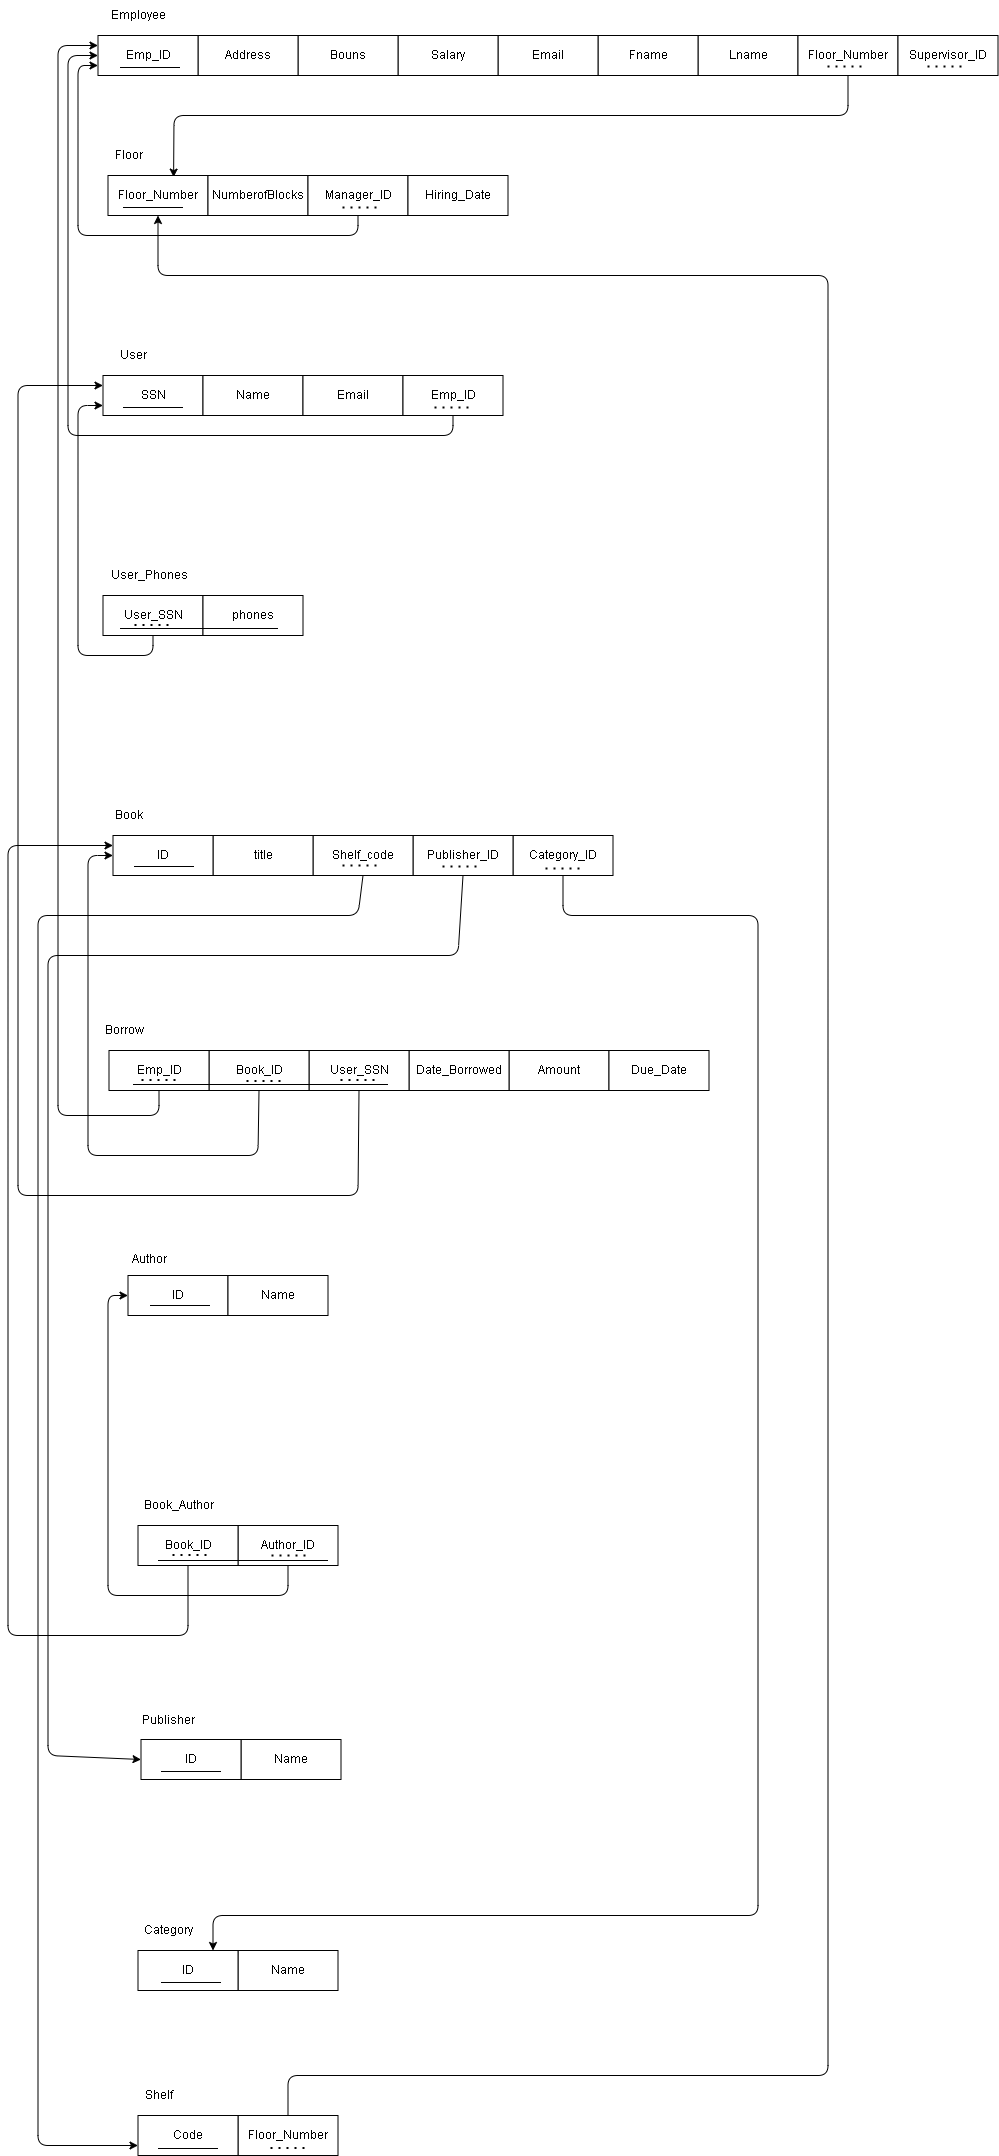

The diagram above was exported from draw.io. Its source (the exported page's mxGraphModel, read from the mxfile embedded in the PNG):
<mxGraphModel dx="1344" dy="1132" grid="1" gridSize="10" guides="1" tooltips="1" connect="1" arrows="1" fold="1" page="1" pageScale="1" pageWidth="850" pageHeight="1100" math="0" shadow="0">
  <root>
    <mxCell id="0" />
    <mxCell id="1" parent="0" />
    <mxCell id="2" parent="1" style="whiteSpace=wrap;html=1;align=center;" value="Lname" vertex="1">
      <mxGeometry height="40" width="100" x="700" y="80" as="geometry" />
    </mxCell>
    <mxCell id="3" parent="1" style="whiteSpace=wrap;html=1;align=center;" value="Fname" vertex="1">
      <mxGeometry height="40" width="100" x="600" y="80" as="geometry" />
    </mxCell>
    <mxCell id="4" parent="1" style="whiteSpace=wrap;html=1;align=center;" value="Email" vertex="1">
      <mxGeometry height="40" width="100" x="500" y="80" as="geometry" />
    </mxCell>
    <mxCell id="5" parent="1" style="whiteSpace=wrap;html=1;align=center;" value="Salary" vertex="1">
      <mxGeometry height="40" width="100" x="400" y="80" as="geometry" />
    </mxCell>
    <mxCell id="6" parent="1" style="whiteSpace=wrap;html=1;align=center;" value="Bouns" vertex="1">
      <mxGeometry height="40" width="100" x="300" y="80" as="geometry" />
    </mxCell>
    <mxCell id="7" parent="1" style="whiteSpace=wrap;html=1;align=center;" value="Address" vertex="1">
      <mxGeometry height="40" width="100" x="200" y="80" as="geometry" />
    </mxCell>
    <mxCell id="8" parent="1" style="whiteSpace=wrap;html=1;align=center;" value="Emp_ID" vertex="1">
      <mxGeometry height="40" width="100" x="100" y="80" as="geometry" />
    </mxCell>
    <mxCell id="64" edge="1" parent="1" source="12" style="edgeStyle=none;html=1;exitX=0.5;exitY=1;exitDx=0;exitDy=0;entryX=0.656;entryY=0.04;entryDx=0;entryDy=0;entryPerimeter=0;" target="15">
      <mxGeometry relative="1" as="geometry">
        <Array as="points">
          <mxPoint x="850" y="160" />
          <mxPoint x="176" y="160" />
        </Array>
      </mxGeometry>
    </mxCell>
    <mxCell id="12" parent="1" style="whiteSpace=wrap;html=1;align=center;" value="Floor_Number" vertex="1">
      <mxGeometry height="40" width="100" x="800" y="80" as="geometry" />
    </mxCell>
    <mxCell id="13" parent="1" style="whiteSpace=wrap;html=1;align=center;" value="Supervisor_ID" vertex="1">
      <mxGeometry height="40" width="100" x="900" y="80" as="geometry" />
    </mxCell>
    <mxCell id="14" parent="1" style="text;html=1;align=center;verticalAlign=middle;resizable=0;points=[];autosize=1;strokeColor=none;fillColor=none;" value="Employee" vertex="1">
      <mxGeometry height="30" width="80" x="100" y="45" as="geometry" />
    </mxCell>
    <mxCell id="15" parent="1" style="whiteSpace=wrap;html=1;align=center;" value="Floor_Number" vertex="1">
      <mxGeometry height="40" width="100" x="110" y="220" as="geometry" />
    </mxCell>
    <mxCell id="16" parent="1" style="whiteSpace=wrap;html=1;align=center;" value="NumberofBlocks" vertex="1">
      <mxGeometry height="40" width="100" x="210" y="220" as="geometry" />
    </mxCell>
    <mxCell id="69" edge="1" parent="1" source="17" style="edgeStyle=none;html=1;exitX=0.5;exitY=1;exitDx=0;exitDy=0;entryX=0;entryY=0.75;entryDx=0;entryDy=0;" target="8">
      <mxGeometry relative="1" as="geometry">
        <Array as="points">
          <mxPoint x="360" y="280" />
          <mxPoint x="80" y="280" />
          <mxPoint x="80" y="110" />
        </Array>
      </mxGeometry>
    </mxCell>
    <mxCell id="17" parent="1" style="whiteSpace=wrap;html=1;align=center;" value="Manager_ID" vertex="1">
      <mxGeometry height="40" width="100" x="310" y="220" as="geometry" />
    </mxCell>
    <mxCell id="18" parent="1" style="whiteSpace=wrap;html=1;align=center;" value="Hiring_Date" vertex="1">
      <mxGeometry height="40" width="100" x="410" y="220" as="geometry" />
    </mxCell>
    <mxCell id="19" parent="1" style="text;html=1;align=center;verticalAlign=middle;resizable=0;points=[];autosize=1;strokeColor=none;fillColor=none;" value="Floor" vertex="1">
      <mxGeometry height="30" width="50" x="105" y="185" as="geometry" />
    </mxCell>
    <mxCell id="20" parent="1" style="whiteSpace=wrap;html=1;align=center;" value="SSN" vertex="1">
      <mxGeometry height="40" width="100" x="105" y="420" as="geometry" />
    </mxCell>
    <mxCell id="21" parent="1" style="whiteSpace=wrap;html=1;align=center;" value="Name" vertex="1">
      <mxGeometry height="40" width="100" x="205" y="420" as="geometry" />
    </mxCell>
    <mxCell id="22" parent="1" style="whiteSpace=wrap;html=1;align=center;" value="Email" vertex="1">
      <mxGeometry height="40" width="100" x="305" y="420" as="geometry" />
    </mxCell>
    <mxCell id="71" edge="1" parent="1" source="23" style="edgeStyle=none;html=1;exitX=0.5;exitY=1;exitDx=0;exitDy=0;entryX=0;entryY=0.5;entryDx=0;entryDy=0;" target="8">
      <mxGeometry relative="1" as="geometry">
        <Array as="points">
          <mxPoint x="455" y="480" />
          <mxPoint x="70" y="480" />
          <mxPoint x="70" y="100" />
        </Array>
      </mxGeometry>
    </mxCell>
    <mxCell id="23" parent="1" style="whiteSpace=wrap;html=1;align=center;" value="Emp_ID" vertex="1">
      <mxGeometry height="40" width="100" x="405" y="420" as="geometry" />
    </mxCell>
    <mxCell id="24" parent="1" style="text;html=1;align=center;verticalAlign=middle;resizable=0;points=[];autosize=1;strokeColor=none;fillColor=none;" value="User" vertex="1">
      <mxGeometry height="30" width="50" x="110" y="385" as="geometry" />
    </mxCell>
    <mxCell id="73" edge="1" parent="1" source="25" style="edgeStyle=none;html=1;exitX=0.5;exitY=1;exitDx=0;exitDy=0;entryX=0;entryY=0.75;entryDx=0;entryDy=0;" target="20">
      <mxGeometry relative="1" as="geometry">
        <Array as="points">
          <mxPoint x="155" y="700" />
          <mxPoint x="80" y="700" />
          <mxPoint x="80" y="450" />
        </Array>
      </mxGeometry>
    </mxCell>
    <mxCell id="25" parent="1" style="whiteSpace=wrap;html=1;align=center;" value="User_SSN" vertex="1">
      <mxGeometry height="40" width="100" x="105" y="640" as="geometry" />
    </mxCell>
    <mxCell id="26" parent="1" style="whiteSpace=wrap;html=1;align=center;" value="phones" vertex="1">
      <mxGeometry height="40" width="100" x="205" y="640" as="geometry" />
    </mxCell>
    <mxCell id="27" parent="1" style="text;html=1;align=center;verticalAlign=middle;resizable=0;points=[];autosize=1;strokeColor=none;fillColor=none;" value="User_Phones" vertex="1">
      <mxGeometry height="30" width="100" x="101" y="605" as="geometry" />
    </mxCell>
    <mxCell id="84" edge="1" parent="1" source="29" style="edgeStyle=none;html=1;exitX=0.5;exitY=1;exitDx=0;exitDy=0;entryX=0.75;entryY=0;entryDx=0;entryDy=0;" target="52">
      <mxGeometry relative="1" as="geometry">
        <Array as="points">
          <mxPoint x="565" y="960" />
          <mxPoint x="760" y="960" />
          <mxPoint x="760" y="1960" />
          <mxPoint x="215" y="1960" />
        </Array>
      </mxGeometry>
    </mxCell>
    <mxCell id="29" parent="1" style="whiteSpace=wrap;html=1;align=center;" value="Category_ID" vertex="1">
      <mxGeometry height="40" width="100" x="515" y="880" as="geometry" />
    </mxCell>
    <mxCell id="82" edge="1" parent="1" source="30" style="edgeStyle=none;html=1;exitX=0.5;exitY=1;exitDx=0;exitDy=0;entryX=0;entryY=0.5;entryDx=0;entryDy=0;" target="47">
      <mxGeometry relative="1" as="geometry">
        <Array as="points">
          <mxPoint x="460" y="1000" />
          <mxPoint x="50" y="1000" />
          <mxPoint x="50" y="1800" />
        </Array>
        <mxPoint x="60" y="1010" as="targetPoint" />
      </mxGeometry>
    </mxCell>
    <mxCell id="30" parent="1" style="whiteSpace=wrap;html=1;align=center;" value="Publisher_ID" vertex="1">
      <mxGeometry height="40" width="100" x="415" y="880" as="geometry" />
    </mxCell>
    <mxCell id="81" edge="1" parent="1" source="31" style="edgeStyle=none;html=1;exitX=0.5;exitY=1;exitDx=0;exitDy=0;entryX=0;entryY=0.75;entryDx=0;entryDy=0;" target="45">
      <mxGeometry relative="1" as="geometry">
        <Array as="points">
          <mxPoint x="360" y="960" />
          <mxPoint x="40" y="960" />
          <mxPoint x="40" y="2190" />
        </Array>
        <mxPoint x="30" y="1060" as="targetPoint" />
      </mxGeometry>
    </mxCell>
    <mxCell id="31" parent="1" style="whiteSpace=wrap;html=1;align=center;" value="Shelf_code" vertex="1">
      <mxGeometry height="40" width="100" x="315" y="880" as="geometry" />
    </mxCell>
    <mxCell id="32" parent="1" style="whiteSpace=wrap;html=1;align=center;" value="title" vertex="1">
      <mxGeometry height="40" width="100" x="215" y="880" as="geometry" />
    </mxCell>
    <mxCell id="33" parent="1" style="whiteSpace=wrap;html=1;align=center;" value="ID" vertex="1">
      <mxGeometry height="40" width="100" x="115" y="880" as="geometry" />
    </mxCell>
    <mxCell id="34" parent="1" style="text;html=1;align=center;verticalAlign=middle;resizable=0;points=[];autosize=1;strokeColor=none;fillColor=none;" value="Book" vertex="1">
      <mxGeometry height="30" width="50" x="105" y="845" as="geometry" />
    </mxCell>
    <mxCell id="35" parent="1" style="whiteSpace=wrap;html=1;align=center;" value="Amount" vertex="1">
      <mxGeometry height="40" width="100" x="511" y="1095" as="geometry" />
    </mxCell>
    <mxCell id="36" parent="1" style="whiteSpace=wrap;html=1;align=center;" value="Date_Borrowed" vertex="1">
      <mxGeometry height="40" width="100" x="411" y="1095" as="geometry" />
    </mxCell>
    <mxCell id="91" edge="1" parent="1" source="37" style="edgeStyle=none;html=1;exitX=0.5;exitY=1;exitDx=0;exitDy=0;entryX=0;entryY=0.25;entryDx=0;entryDy=0;" target="20">
      <mxGeometry relative="1" as="geometry">
        <Array as="points">
          <mxPoint x="360" y="1240" />
          <mxPoint x="20" y="1240" />
          <mxPoint x="20" y="430" />
        </Array>
      </mxGeometry>
    </mxCell>
    <mxCell id="37" parent="1" style="whiteSpace=wrap;html=1;align=center;" value="User_SSN" vertex="1">
      <mxGeometry height="40" width="100" x="311" y="1095" as="geometry" />
    </mxCell>
    <mxCell id="90" edge="1" parent="1" source="38" style="edgeStyle=none;html=1;exitX=0.5;exitY=1;exitDx=0;exitDy=0;entryX=0;entryY=0.5;entryDx=0;entryDy=0;" target="33">
      <mxGeometry relative="1" as="geometry">
        <Array as="points">
          <mxPoint x="260" y="1200" />
          <mxPoint x="90" y="1200" />
          <mxPoint x="90" y="900" />
        </Array>
      </mxGeometry>
    </mxCell>
    <mxCell id="38" parent="1" style="whiteSpace=wrap;html=1;align=center;" value="Book_ID" vertex="1">
      <mxGeometry height="40" width="100" x="211" y="1095" as="geometry" />
    </mxCell>
    <mxCell id="89" edge="1" parent="1" source="39" style="edgeStyle=none;html=1;exitX=0.5;exitY=1;exitDx=0;exitDy=0;entryX=0;entryY=0.25;entryDx=0;entryDy=0;" target="8">
      <mxGeometry relative="1" as="geometry">
        <Array as="points">
          <mxPoint x="161" y="1160" />
          <mxPoint x="60" y="1160" />
          <mxPoint x="60" y="90" />
        </Array>
      </mxGeometry>
    </mxCell>
    <mxCell id="39" parent="1" style="whiteSpace=wrap;html=1;align=center;" value="Emp_ID" vertex="1">
      <mxGeometry height="40" width="100" x="111" y="1095" as="geometry" />
    </mxCell>
    <mxCell id="40" parent="1" style="text;html=1;align=center;verticalAlign=middle;resizable=0;points=[];autosize=1;strokeColor=none;fillColor=none;" value="Borrow" vertex="1">
      <mxGeometry height="30" width="60" x="96" y="1060" as="geometry" />
    </mxCell>
    <mxCell id="41" parent="1" style="whiteSpace=wrap;html=1;align=center;" value="Due_Date" vertex="1">
      <mxGeometry height="40" width="100" x="611" y="1095" as="geometry" />
    </mxCell>
    <mxCell id="42" parent="1" style="whiteSpace=wrap;html=1;align=center;" value="ID" vertex="1">
      <mxGeometry height="40" width="100" x="130" y="1320" as="geometry" />
    </mxCell>
    <mxCell id="43" parent="1" style="whiteSpace=wrap;html=1;align=center;" value="Name" vertex="1">
      <mxGeometry height="40" width="100" x="230" y="1320" as="geometry" />
    </mxCell>
    <mxCell id="105" edge="1" parent="1" source="44" style="edgeStyle=none;html=1;exitX=0.5;exitY=0;exitDx=0;exitDy=0;entryX=0.5;entryY=1;entryDx=0;entryDy=0;" target="15">
      <mxGeometry relative="1" as="geometry">
        <Array as="points">
          <mxPoint x="290" y="2120" />
          <mxPoint x="830" y="2120" />
          <mxPoint x="830" y="320" />
          <mxPoint x="160" y="320" />
        </Array>
      </mxGeometry>
    </mxCell>
    <mxCell id="44" parent="1" style="whiteSpace=wrap;html=1;align=center;" value="Floor_Number" vertex="1">
      <mxGeometry height="40" width="100" x="240" y="2160" as="geometry" />
    </mxCell>
    <mxCell id="45" parent="1" style="whiteSpace=wrap;html=1;align=center;" value="Code" vertex="1">
      <mxGeometry height="40" width="100" x="140" y="2160" as="geometry" />
    </mxCell>
    <mxCell id="46" parent="1" style="whiteSpace=wrap;html=1;align=center;" value="Name" vertex="1">
      <mxGeometry height="40" width="100" x="243" y="1784" as="geometry" />
    </mxCell>
    <mxCell id="47" parent="1" style="whiteSpace=wrap;html=1;align=center;" value="ID" vertex="1">
      <mxGeometry height="40" width="100" x="143" y="1784" as="geometry" />
    </mxCell>
    <mxCell id="92" edge="1" parent="1" source="48" style="edgeStyle=none;html=1;exitX=0.5;exitY=1;exitDx=0;exitDy=0;entryX=0;entryY=0.5;entryDx=0;entryDy=0;" target="42">
      <mxGeometry relative="1" as="geometry">
        <Array as="points">
          <mxPoint x="290" y="1640" />
          <mxPoint x="110" y="1640" />
          <mxPoint x="110" y="1340" />
        </Array>
        <mxPoint x="80" y="1640" as="targetPoint" />
      </mxGeometry>
    </mxCell>
    <mxCell id="48" parent="1" style="whiteSpace=wrap;html=1;align=center;" value="Author_ID" vertex="1">
      <mxGeometry height="40" width="100" x="240" y="1570" as="geometry" />
    </mxCell>
    <mxCell id="96" edge="1" parent="1" source="49" style="edgeStyle=none;html=1;exitX=0.5;exitY=1;exitDx=0;exitDy=0;entryX=0;entryY=0.25;entryDx=0;entryDy=0;" target="33">
      <mxGeometry relative="1" as="geometry">
        <Array as="points">
          <mxPoint x="190" y="1680" />
          <mxPoint x="10" y="1680" />
          <mxPoint x="10" y="890" />
        </Array>
        <mxPoint x="10" y="1560" as="targetPoint" />
      </mxGeometry>
    </mxCell>
    <mxCell id="49" parent="1" style="whiteSpace=wrap;html=1;align=center;" value="Book_ID" vertex="1">
      <mxGeometry height="40" width="100" x="140" y="1570" as="geometry" />
    </mxCell>
    <mxCell id="51" parent="1" style="whiteSpace=wrap;html=1;align=center;" value="Name" vertex="1">
      <mxGeometry height="40" width="100" x="240" y="1995" as="geometry" />
    </mxCell>
    <mxCell id="52" parent="1" style="whiteSpace=wrap;html=1;align=center;" value="ID" vertex="1">
      <mxGeometry height="40" width="100" x="140" y="1995" as="geometry" />
    </mxCell>
    <mxCell id="53" parent="1" style="text;html=1;align=center;verticalAlign=middle;resizable=0;points=[];autosize=1;strokeColor=none;fillColor=none;" value="Author" vertex="1">
      <mxGeometry height="30" width="60" x="121" y="1289" as="geometry" />
    </mxCell>
    <mxCell id="54" parent="1" style="text;html=1;align=center;verticalAlign=middle;resizable=0;points=[];autosize=1;strokeColor=none;fillColor=none;" value="Book_Author" vertex="1">
      <mxGeometry height="30" width="90" x="135" y="1535" as="geometry" />
    </mxCell>
    <mxCell id="55" parent="1" style="text;html=1;align=center;verticalAlign=middle;resizable=0;points=[];autosize=1;strokeColor=none;fillColor=none;" value="Publisher" vertex="1">
      <mxGeometry height="30" width="70" x="135" y="1750" as="geometry" />
    </mxCell>
    <mxCell id="57" parent="1" style="text;html=1;align=center;verticalAlign=middle;resizable=0;points=[];autosize=1;strokeColor=none;fillColor=none;" value="Category" vertex="1">
      <mxGeometry height="30" width="70" x="135" y="1960" as="geometry" />
    </mxCell>
    <mxCell id="58" parent="1" style="text;html=1;align=center;verticalAlign=middle;resizable=0;points=[];autosize=1;strokeColor=none;fillColor=none;" value="Shelf" vertex="1">
      <mxGeometry height="30" width="50" x="135" y="2125" as="geometry" />
    </mxCell>
    <mxCell id="59" parent="1" style="line;strokeWidth=1;rotatable=0;dashed=0;labelPosition=right;align=left;verticalAlign=middle;spacingTop=0;spacingLeft=6;points=[];portConstraint=eastwest;" value="" vertex="1">
      <mxGeometry height="10" width="60" x="122" y="107" as="geometry" />
    </mxCell>
    <mxCell id="62" edge="1" parent="1" style="endArrow=none;dashed=1;html=1;dashPattern=1 3;strokeWidth=2;" value="">
      <mxGeometry height="50" relative="1" width="50" as="geometry">
        <mxPoint x="830" y="111.5" as="sourcePoint" />
        <mxPoint x="870" y="111.5" as="targetPoint" />
      </mxGeometry>
    </mxCell>
    <mxCell id="63" edge="1" parent="1" style="endArrow=none;dashed=1;html=1;dashPattern=1 3;strokeWidth=2;" value="">
      <mxGeometry height="50" relative="1" width="50" as="geometry">
        <mxPoint x="930" y="111.5" as="sourcePoint" />
        <mxPoint x="970" y="111.5" as="targetPoint" />
      </mxGeometry>
    </mxCell>
    <mxCell id="65" parent="1" style="line;strokeWidth=1;rotatable=0;dashed=0;labelPosition=right;align=left;verticalAlign=middle;spacingTop=0;spacingLeft=6;points=[];portConstraint=eastwest;" value="" vertex="1">
      <mxGeometry height="10" width="158" x="122" y="668" as="geometry" />
    </mxCell>
    <mxCell id="66" parent="1" style="line;strokeWidth=1;rotatable=0;dashed=0;labelPosition=right;align=left;verticalAlign=middle;spacingTop=0;spacingLeft=6;points=[];portConstraint=eastwest;" value="" vertex="1">
      <mxGeometry height="10" width="60" x="125" y="447" as="geometry" />
    </mxCell>
    <mxCell id="67" parent="1" style="line;strokeWidth=1;rotatable=0;dashed=0;labelPosition=right;align=left;verticalAlign=middle;spacingTop=0;spacingLeft=6;points=[];portConstraint=eastwest;" value="" vertex="1">
      <mxGeometry height="10" width="60" x="125" y="247" as="geometry" />
    </mxCell>
    <mxCell id="68" edge="1" parent="1" style="endArrow=none;dashed=1;html=1;dashPattern=1 3;strokeWidth=2;" value="">
      <mxGeometry height="50" relative="1" width="50" as="geometry">
        <mxPoint x="345" y="252.5" as="sourcePoint" />
        <mxPoint x="385" y="252.5" as="targetPoint" />
      </mxGeometry>
    </mxCell>
    <mxCell id="70" edge="1" parent="1" style="endArrow=none;dashed=1;html=1;dashPattern=1 3;strokeWidth=2;" value="">
      <mxGeometry height="50" relative="1" width="50" as="geometry">
        <mxPoint x="437" y="452.5" as="sourcePoint" />
        <mxPoint x="477" y="452.5" as="targetPoint" />
      </mxGeometry>
    </mxCell>
    <mxCell id="72" edge="1" parent="1" style="endArrow=none;dashed=1;html=1;dashPattern=1 3;strokeWidth=2;" value="">
      <mxGeometry height="50" relative="1" width="50" as="geometry">
        <mxPoint x="137" y="670" as="sourcePoint" />
        <mxPoint x="177" y="670" as="targetPoint" />
      </mxGeometry>
    </mxCell>
    <mxCell id="74" parent="1" style="line;strokeWidth=1;rotatable=0;dashed=0;labelPosition=right;align=left;verticalAlign=middle;spacingTop=0;spacingLeft=6;points=[];portConstraint=eastwest;" value="" vertex="1">
      <mxGeometry height="10" width="60" x="136" y="906" as="geometry" />
    </mxCell>
    <mxCell id="75" edge="1" parent="1" style="endArrow=none;dashed=1;html=1;dashPattern=1 3;strokeWidth=2;" value="">
      <mxGeometry height="50" relative="1" width="50" as="geometry">
        <mxPoint x="345" y="910.5" as="sourcePoint" />
        <mxPoint x="385" y="910.5" as="targetPoint" />
      </mxGeometry>
    </mxCell>
    <mxCell id="76" edge="1" parent="1" style="endArrow=none;dashed=1;html=1;dashPattern=1 3;strokeWidth=2;" value="">
      <mxGeometry height="50" relative="1" width="50" as="geometry">
        <mxPoint x="548" y="913.5" as="sourcePoint" />
        <mxPoint x="588" y="913.5" as="targetPoint" />
      </mxGeometry>
    </mxCell>
    <mxCell id="77" edge="1" parent="1" style="endArrow=none;dashed=1;html=1;dashPattern=1 3;strokeWidth=2;" value="">
      <mxGeometry height="50" relative="1" width="50" as="geometry">
        <mxPoint x="445" y="911.5" as="sourcePoint" />
        <mxPoint x="485" y="911.5" as="targetPoint" />
      </mxGeometry>
    </mxCell>
    <mxCell id="85" parent="1" style="line;strokeWidth=1;rotatable=0;dashed=0;labelPosition=right;align=left;verticalAlign=middle;spacingTop=0;spacingLeft=6;points=[];portConstraint=eastwest;" value="" vertex="1">
      <mxGeometry height="10" width="255" x="135" y="1124" as="geometry" />
    </mxCell>
    <mxCell id="86" edge="1" parent="1" style="endArrow=none;dashed=1;html=1;dashPattern=1 3;strokeWidth=2;" value="">
      <mxGeometry height="50" relative="1" width="50" as="geometry">
        <mxPoint x="144" y="1125" as="sourcePoint" />
        <mxPoint x="184" y="1125" as="targetPoint" />
      </mxGeometry>
    </mxCell>
    <mxCell id="87" edge="1" parent="1" style="endArrow=none;dashed=1;html=1;dashPattern=1 3;strokeWidth=2;" value="">
      <mxGeometry height="50" relative="1" width="50" as="geometry">
        <mxPoint x="249" y="1126" as="sourcePoint" />
        <mxPoint x="289" y="1126" as="targetPoint" />
      </mxGeometry>
    </mxCell>
    <mxCell id="88" edge="1" parent="1" style="endArrow=none;dashed=1;html=1;dashPattern=1 3;strokeWidth=2;" value="">
      <mxGeometry height="50" relative="1" width="50" as="geometry">
        <mxPoint x="343" y="1125" as="sourcePoint" />
        <mxPoint x="383" y="1125" as="targetPoint" />
      </mxGeometry>
    </mxCell>
    <mxCell id="93" parent="1" style="line;strokeWidth=1;rotatable=0;dashed=0;labelPosition=right;align=left;verticalAlign=middle;spacingTop=0;spacingLeft=6;points=[];portConstraint=eastwest;" value="" vertex="1">
      <mxGeometry height="10" width="60" x="152" y="1345" as="geometry" />
    </mxCell>
    <mxCell id="94" edge="1" parent="1" style="endArrow=none;dashed=1;html=1;dashPattern=1 3;strokeWidth=2;" value="">
      <mxGeometry height="50" relative="1" width="50" as="geometry">
        <mxPoint x="274" y="1600.5" as="sourcePoint" />
        <mxPoint x="314" y="1600.5" as="targetPoint" />
      </mxGeometry>
    </mxCell>
    <mxCell id="95" edge="1" parent="1" style="endArrow=none;dashed=1;html=1;dashPattern=1 3;strokeWidth=2;" value="">
      <mxGeometry height="50" relative="1" width="50" as="geometry">
        <mxPoint x="175" y="1600" as="sourcePoint" />
        <mxPoint x="215" y="1600" as="targetPoint" />
      </mxGeometry>
    </mxCell>
    <mxCell id="97" parent="1" style="line;strokeWidth=1;rotatable=0;dashed=0;labelPosition=right;align=left;verticalAlign=middle;spacingTop=0;spacingLeft=6;points=[];portConstraint=eastwest;" value="" vertex="1">
      <mxGeometry height="10" width="170" x="160" y="1600" as="geometry" />
    </mxCell>
    <mxCell id="100" parent="1" style="line;strokeWidth=1;rotatable=0;dashed=0;labelPosition=right;align=left;verticalAlign=middle;spacingTop=0;spacingLeft=6;points=[];portConstraint=eastwest;" value="" vertex="1">
      <mxGeometry height="10" width="60" x="163" y="1811" as="geometry" />
    </mxCell>
    <mxCell id="102" parent="1" style="line;strokeWidth=1;rotatable=0;dashed=0;labelPosition=right;align=left;verticalAlign=middle;spacingTop=0;spacingLeft=6;points=[];portConstraint=eastwest;" value="" vertex="1">
      <mxGeometry height="10" width="60" x="163" y="2022" as="geometry" />
    </mxCell>
    <mxCell id="103" parent="1" style="line;strokeWidth=1;rotatable=0;dashed=0;labelPosition=right;align=left;verticalAlign=middle;spacingTop=0;spacingLeft=6;points=[];portConstraint=eastwest;" value="" vertex="1">
      <mxGeometry height="10" width="60" x="160" y="2188" as="geometry" />
    </mxCell>
    <mxCell id="104" edge="1" parent="1" style="endArrow=none;dashed=1;html=1;dashPattern=1 3;strokeWidth=2;" value="">
      <mxGeometry height="50" relative="1" width="50" as="geometry">
        <mxPoint x="273" y="2193" as="sourcePoint" />
        <mxPoint x="313" y="2193" as="targetPoint" />
      </mxGeometry>
    </mxCell>
  </root>
</mxGraphModel>